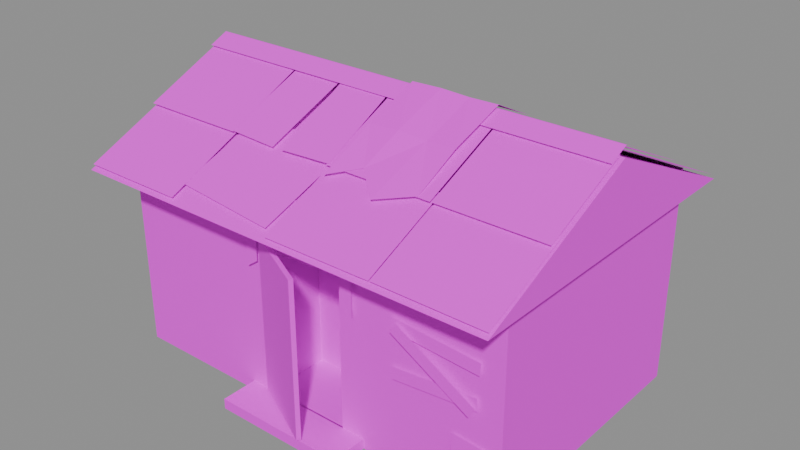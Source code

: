 # Source: banditshed_work.blend  (saved by Blender 5.1.30; exported with 4.5.12 LTS)
import bpy
from mathutils import Matrix  # noqa: F401  (used for matrix-valued properties, if any)

bpy.ops.wm.read_factory_settings(use_empty=True)
scene = bpy.context.scene
scene.name = 'Scene'

# ---- images (referenced by path relative to the original .blend; pixels are not part of the script)
import os
ASSET_DIR = os.environ.get("B2B_ASSET_DIR", "")  # directory of the original .blend (textures are referenced by path, not embedded)
HERE = os.path.dirname(os.path.abspath(__file__))  # packed textures are extracted next to this script under _unpacked/

def load_image(name, relpath, width, height, colorspace="sRGB"):
    """Load a texture the original file referenced (path relative to the .blend, or extracted next to this script)."""
    p = next((c for c in (os.path.join(HERE, relpath), os.path.join(ASSET_DIR, relpath)) if relpath and os.path.exists(c)), "")
    if p:
        img = bpy.data.images.load(p, check_existing=True)
        img.name = name
    else:  # same state as the original file: an image datablock whose file is absent (Cycles renders it pink)
        img = bpy.data.images.new(name, width, height)
        img.source = "FILE"
        img.filepath = "//" + (relpath or name)
    img.colorspace_settings.name = colorspace
    return img
img_t_banditshedtripo_d_png = load_image('T_BanditShedTripo_D.png', 'T_BanditShedTripo_D.png', 1024, 1024, 'sRGB')
img_t_banditshedtripo_d_png_001 = load_image('T_BanditShedTripo_D.png.001', 'T_BanditShedTripo_D.png', 1024, 1024, 'sRGB')

# ---- materials (node trees are filled in below, after node groups)
mat_m_banditshedtripo = bpy.data.materials.new('M_BanditShedTripo')

# ---- material node trees
mat_m_banditshedtripo.use_nodes = True; mat_m_banditshedtripo.node_tree.nodes.clear()
_N = mat_m_banditshedtripo.node_tree.nodes; _L = mat_m_banditshedtripo.node_tree.links
n0 = _N.new('ShaderNodeBsdfPrincipled'); n0.name = 'Principled BSDF'; n0.location = (-200, 100)
n0.inputs[2].default_value = 0.9
n1 = _N.new('ShaderNodeOutputMaterial'); n1.name = 'Material Output'; n1.location = (200, 100)
n2 = _N.new('ShaderNodeTexImage'); n2.name = 'Image Texture'; n2.location = (0, 0)
n2.image = img_t_banditshedtripo_d_png
n3 = _N.new('ShaderNodeTexImage'); n3.name = 'Image Texture.001'; n3.location = (0, 0)
n3.image = img_t_banditshedtripo_d_png_001
_L.new(n0.outputs[0], n1.inputs[0])
_L.new(n3.outputs[0], n0.inputs[0])
n1.is_active_output = True

# ---- meshes
me_sm_banditshed = bpy.data.meshes.new('SM_BanditShed')
me_sm_banditshed.from_pydata([(-2.42, -1.5, 0.0), (-0.5, -1.5, 0.0), (-0.5, -1.5, 2.499), (-2.42, -1.5, 2.499), (0.5, -1.5, 0.0), (2.42, -1.5, 0.0), (2.42, -1.5, 2.499), (0.5, -1.5, 2.499), (-0.5, -1.5, 2.0), (0.5, -1.5, 2.0), (0.5, -1.5, 2.499), (-0.5, -1.5, 2.499), (2.42, 1.5, 0.0), (-2.42, 1.5, 0.0), (-2.42, 1.5, 2.499), (2.42, 1.5, 2.499), (-2.42, 1.5, 0.0), (-2.42, -1.5, 0.0), (-2.42, -1.5, 2.499), (-2.42, 1.5, 2.499), (2.42, -1.5, 0.0), (2.42, 1.5, 0.0), (2.42, 1.5, 2.499), (2.42, -1.5, 2.499), (-2.42, 1.5, 0.0), (2.42, 1.5, 0.0), (2.42, -1.5, 0.0), (-2.42, -1.5, 0.0), (-0.5, -0.75, 0.12), (0.5, -0.75, 0.12), (0.5, -0.75, 2.0), (-0.5, -0.75, 2.0), (-0.5, -1.5, 0.12), (-0.5, -0.75, 0.12), (-0.5, -0.75, 2.0), (-0.5, -1.5, 2.0), (0.5, -0.75, 0.12), (0.5, -1.5, 0.12), (0.5, -1.5, 2.0), (0.5, -0.75, 2.0), (-0.5, -1.5, 2.0), (-0.5, -0.75, 2.0), (0.5, -0.75, 2.0), (0.5, -1.5, 2.0), (-0.5, -0.75, 0.12), (-0.5, -1.5, 0.12), (0.5, -1.5, 0.12), (0.5, -0.75, 0.12), (-0.78, -1.933, 0.12), (0.78, -1.933, 0.12), (0.78, -1.49, 0.12), (-0.78, -1.49, 0.12), (-0.78, -1.933, 0.0), (0.78, -1.933, 0.0), (0.78, -1.933, 0.12), (-0.78, -1.933, 0.12), (0.78, -1.49, 0.0), (-0.78, -1.49, 0.0), (-0.78, -1.49, 0.12), (0.78, -1.49, 0.12), (-0.78, -1.49, 0.0), (-0.78, -1.933, 0.0), (-0.78, -1.933, 0.12), (-0.78, -1.49, 0.12), (0.78, -1.933, 0.0), (0.78, -1.49, 0.0), (0.78, -1.49, 0.12), (0.78, -1.933, 0.12), (-0.5227, -1.55, 0.16), (-0.5, -1.505, 0.16), (0.3465, -1.936, 0.16), (0.3238, -1.981, 0.16), (-0.5227, -1.55, 1.98), (0.3238, -1.981, 1.98), (0.3465, -1.936, 1.98), (-0.5, -1.505, 1.98), (-0.5227, -1.55, 0.16), (0.3238, -1.981, 0.16), (0.3238, -1.981, 1.98), (-0.5227, -1.55, 1.98), (0.3465, -1.936, 0.16), (-0.5, -1.505, 0.16), (-0.5, -1.505, 1.98), (0.3465, -1.936, 1.98), (-0.5, -1.505, 0.16), (-0.5227, -1.55, 0.16), (-0.5227, -1.55, 1.98), (-0.5, -1.505, 1.98), (0.3238, -1.981, 0.16), (0.3465, -1.936, 0.16), (0.3465, -1.936, 1.98), (0.3238, -1.981, 1.98), (-0.58, -1.545, 2.05), (-0.2, -1.575, 1.9), (-0.2, -1.575, 2.1), (-0.58, -1.545, 2.2), (-0.2, -1.575, 1.9), (0.2, -1.575, 1.9), (0.2, -1.575, 2.1), (-0.2, -1.575, 2.1), (0.2, -1.575, 1.9), (0.58, -1.545, 2.05), (0.58, -1.545, 2.2), (0.2, -1.575, 2.1), (-0.7, -1.545, 1.58), (-0.56, -1.545, 1.68), (-0.56, -1.545, 2.22), (-0.7, -1.545, 2.22), (0.56, -1.545, 1.74), (0.7, -1.545, 1.52), (0.7, -1.545, 2.22), (0.56, -1.545, 2.22), (1.156, -1.535, 1.576), (2.174, -1.535, 1.505), (2.184, -1.535, 1.644), (1.166, -1.535, 1.715), (1.188, -1.535, 1.038), (2.164, -1.535, 1.123), (2.152, -1.535, 1.262), (1.176, -1.535, 1.177), (1.18, -1.57, 1.572), (2.09, -1.57, 1.047), (2.16, -1.57, 1.168), (1.25, -1.57, 1.693), (-2.445, -0.08464, 0.2773), (-2.445, -0.9834, 0.3244), (-2.445, -0.9154, 1.623), (-2.445, -0.0166, 1.576), (1.838, -1.525, 0.1161), (2.277, -1.525, 0.08543), (2.322, -1.525, 0.7239), (1.883, -1.525, 0.7546), (-2.55, -1.983, 2.25), (2.55, -1.983, 2.25), (2.55, 0.0, 3.15), (-2.55, 0.0, 3.15), (2.55, 1.983, 2.25), (-2.55, 1.983, 2.25), (-2.55, 0.0, 3.15), (2.55, 0.0, 3.15), (-2.55, 1.983, 2.25), (2.55, 1.983, 2.25), (2.55, -1.983, 2.25), (-2.55, -1.983, 2.25), (-2.55, 1.983, 2.25), (-2.55, -1.983, 2.25), (-2.55, 0.0, 3.15), (2.55, -1.983, 2.25), (2.55, 1.983, 2.25), (2.55, 0.0, 3.15), (-2.541, -0.08046, 3.205), (-1.284, -0.07951, 3.205), (-1.284, -1.108, 2.738), (-2.541, -1.109, 2.738), (-1.261, -0.067, 3.207), (-0.6531, -0.09117, 3.196), (-0.7024, -1.119, 2.73), (-1.31, -1.095, 2.741), (-0.6253, -0.1434, 3.184), (-0.01768, -0.1144, 3.197), (0.03884, -1.097, 2.751), (-0.5688, -1.126, 2.738), (0.008661, -0.0802, 3.205), (1.266, -0.07951, 3.205), (1.266, -1.108, 2.738), (0.009339, -1.109, 2.738), (1.285, -0.07818, 3.204), (2.542, -0.07992, 3.203), (2.54, -1.109, 2.736), (1.283, -1.107, 2.737), (-2.541, -0.9447, 2.764), (-1.284, -0.945, 2.764), (-1.284, -1.952, 2.307), (-2.541, -1.952, 2.307), (-1.215, -0.7681, 2.84), (0.03679, -0.8678, 2.795), (-0.05958, -1.871, 2.34), (-1.312, -1.771, 2.385), (0.007107, -0.9455, 2.76), (1.264, -0.9415, 2.762), (1.268, -1.948, 2.305), (0.0109, -1.952, 2.303), (1.287, -0.9419, 2.766), (2.544, -0.9481, 2.763), (2.538, -1.955, 2.306), (1.281, -1.949, 2.309), (-2.545, 0.08562, 3.205), (-1.289, 0.07647, 3.21), (-1.28, 1.105, 2.743), (-2.536, 1.115, 2.738), (-1.261, 0.07559, 3.208), (-0.004438, 0.08487, 3.204), (-0.0136, 1.114, 2.737), (-1.271, 1.105, 2.741), (0.01014, 0.07783, 3.204), (1.267, 0.08014, 3.203), (1.265, 1.109, 2.736), (0.007862, 1.107, 2.737), (1.279, 0.08477, 3.203), (2.536, 0.07508, 3.207), (2.546, 1.104, 2.74), (1.289, 1.114, 2.736), (-2.545, 0.9482, 2.759), (-1.288, 0.9394, 2.763), (-1.28, 1.946, 2.306), (-2.537, 1.955, 2.302), (-1.268, 0.9459, 2.759), (-0.0115, 0.9408, 2.762), (-0.006516, 1.948, 2.305), (-1.264, 1.953, 2.302), (-0.02804, 0.8945, 2.785), (1.226, 0.8146, 2.822), (1.303, 1.819, 2.366), (0.0491, 1.899, 2.33), (1.287, 0.9412, 2.765), (2.544, 0.948, 2.762), (2.538, 1.955, 2.305), (1.281, 1.948, 2.308), (-2.55, 0.0, 3.273), (2.55, 0.0, 3.273), (2.55, -0.2284, 3.169), (-2.55, -0.2284, 3.169), (-2.55, 0.0, 3.273), (2.55, 0.0, 3.273), (2.55, 0.2284, 3.169), (-2.55, 0.2284, 3.169), (0.19, 0.4523, 3.082), (0.55, 0.5252, 3.049), (0.52, 0.0, 3.315), (0.16, 0.0, 3.303), (0.55, 0.5252, 3.049), (0.89, 0.3977, 3.107), (0.86, 0.0, 3.303), (0.52, 0.0, 3.315), (0.89, 0.3977, 3.107), (1.23, 0.4796, 3.07), (1.2, 0.0, 3.311), (0.86, 0.0, 3.303), (0.16, 0.0, 3.303), (0.52, 0.0, 3.315), (0.47, -0.5901, 3.047), (0.11, -0.5798, 3.024), (0.52, 0.0, 3.315), (0.86, 0.0, 3.303), (0.81, -0.5798, 3.024), (0.47, -0.5901, 3.047), (0.86, 0.0, 3.303), (1.2, 0.0, 3.311), (1.15, -0.5881, 3.042), (0.81, -0.5798, 3.024), (0.11, -0.5798, 3.024), (0.47, -0.5901, 3.047), (0.41, -1.021, 2.786), (0.08, -1.221, 2.695), (0.47, -0.5901, 3.047), (0.81, -0.5798, 3.024), (0.73, -1.294, 2.662), (0.41, -1.021, 2.786), (0.81, -0.5798, 3.024), (1.15, -0.5881, 3.042), (1.13, -1.103, 2.748), (0.73, -1.294, 2.662)], [], [(1, 3, 0), (5, 7, 4), (9, 11, 8), (13, 15, 12), (17, 19, 16), (21, 23, 20), (25, 27, 24), (29, 31, 28), (33, 35, 32), (37, 39, 36), (41, 43, 40), (45, 47, 44), (49, 51, 48), (53, 55, 52), (57, 59, 56), (61, 63, 60), (65, 67, 64), (69, 71, 68), (73, 75, 72), (77, 79, 76), (81, 83, 80), (85, 87, 84), (89, 91, 88), (92, 94, 95), (97, 99, 96), (101, 103, 100), (105, 107, 104), (108, 110, 111), (113, 115, 112), (117, 119, 116), (120, 122, 123), (125, 127, 124), (129, 131, 128), (133, 135, 132), (137, 139, 136), (141, 143, 140), (144, 145, 146), (147, 148, 149), (153, 151, 150), (157, 155, 154), (158, 160, 159), (165, 163, 162), (169, 167, 166), (173, 171, 170), (174, 176, 175), (178, 180, 179), (185, 183, 182), (187, 189, 186), (191, 193, 190), (195, 197, 194), (198, 200, 201), (202, 204, 205), (207, 209, 206), (211, 213, 210), (215, 217, 214), (221, 219, 218), (223, 225, 222), (226, 228, 227), (233, 231, 230), (234, 236, 235), (238, 240, 239), (242, 244, 243), (246, 248, 247), (250, 252, 251), (257, 255, 254), (258, 260, 259), (1, 2, 3), (5, 6, 7), (9, 10, 11), (13, 14, 15), (17, 18, 19), (21, 22, 23), (25, 26, 27), (29, 30, 31), (33, 34, 35), (37, 38, 39), (41, 42, 43), (45, 46, 47), (49, 50, 51), (53, 54, 55), (57, 58, 59), (61, 62, 63), (65, 66, 67), (69, 70, 71), (73, 74, 75), (77, 78, 79), (81, 82, 83), (85, 86, 87), (89, 90, 91), (92, 93, 94), (97, 98, 99), (101, 102, 103), (105, 106, 107), (108, 109, 110), (113, 114, 115), (117, 118, 119), (120, 121, 122), (125, 126, 127), (129, 130, 131), (133, 134, 135), (137, 138, 139), (141, 142, 143), (153, 152, 151), (157, 156, 155), (158, 161, 160), (165, 164, 163), (169, 168, 167), (173, 172, 171), (174, 177, 176), (178, 181, 180), (185, 184, 183), (187, 188, 189), (191, 192, 193), (195, 196, 197), (198, 199, 200), (202, 203, 204), (207, 208, 209), (211, 212, 213), (215, 216, 217), (221, 220, 219), (223, 224, 225), (226, 229, 228), (233, 232, 231), (234, 237, 236), (238, 241, 240), (242, 245, 244), (246, 249, 248), (250, 253, 252), (257, 256, 255), (258, 261, 260)])
_uv = me_sm_banditshed.uv_layers.new(name='UVMap')
_uv.uv.foreach_set('vector', [0.05937, 0.6406, 0.2251, 0.4248, 0.2251, 0.6406, 0.5927, 0.5684, 0.7584, 0.3526, 0.7584, 0.5684, 0.2251, 0.7349, 0.182, 0.6486, 0.2251, 0.6486, 0.2752, 0.4168, 0.05937, 0.004, 0.2752, 0.004, 0.5847, 0.6107, 0.3689, 0.3526, 0.5847, 0.3526, 0.6704, 0.2617, 0.4546, 0.004, 0.6704, 0.004, 0.6685, 0.32, 0.6374, 0.2698, 0.6685, 0.2698, 0.2331, 0.5872, 0.3194, 0.4248, 0.3194, 0.5872, 0.6652, 0.7387, 0.7296, 0.5764, 0.7296, 0.7387, 0.5927, 0.7387, 0.6572, 0.5764, 0.6572, 0.7387, 0.5531, 0.899, 0.4883, 0.9854, 0.4883, 0.899, 0.5927, 0.9768, 0.6573, 0.8905, 0.6573, 0.9768, 0.01319, 0.4524, 0.05137, 0.5871, 0.01319, 0.5871, 0.3609, 0.653, 0.3505, 0.5184, 0.3609, 0.5184, 0.3425, 0.6514, 0.3321, 0.5184, 0.3425, 0.5184, 0.56, 0.7494, 0.5496, 0.7113, 0.56, 0.7113, 0.8227, 0.5347, 0.8123, 0.4966, 0.8227, 0.4966, 0.3325, 0.4352, 0.3368, 0.3532, 0.3368, 0.4352, 0.5646, 0.7007, 0.5603, 0.6187, 0.5646, 0.6187, 0.6784, 0.1611, 0.7525, 0.004, 0.7525, 0.1611, 0.2331, 0.7523, 0.311, 0.5952, 0.311, 0.7523, 0.3448, 0.5104, 0.3488, 0.3532, 0.3488, 0.5104, 0.3568, 0.5104, 0.3609, 0.3532, 0.3609, 0.5104, 0.5805, 0.7146, 0.568, 0.7453, 0.568, 0.7113, 0.7296, 0.8275, 0.7123, 0.793, 0.7296, 0.793, 0.7171, 0.75, 0.7296, 0.7806, 0.7129, 0.785, 0.3124, 0.3998, 0.3245, 0.3532, 0.3245, 0.4085, 0.2952, 0.3947, 0.2832, 0.3532, 0.2952, 0.3532, 0.04537, 0.6831, 0.03328, 0.5951, 0.04537, 0.5951, 0.5726, 0.6187, 0.5847, 0.7033, 0.5726, 0.7033, 0.02528, 0.5951, 0.01319, 0.6857, 0.01319, 0.5951, 0.8483, 0.9761, 0.9258, 0.8639, 0.9258, 0.9762, 0.7664, 0.5519, 0.8043, 0.4966, 0.8043, 0.5519, 0.4883, 0.6188, 0.541, 0.7508, 0.4883, 0.7509, 0.5382, 0.891, 0.4883, 0.7589, 0.5382, 0.7589, 0.8403, 0.996, 0.7376, 0.8639, 0.8403, 0.8639, 0.2832, 0.3452, 0.2832, 0.004, 0.3609, 0.1746, 0.3689, 0.3446, 0.3689, 0.004, 0.4466, 0.1743, 0.7376, 0.8559, 0.8514, 0.7201, 0.8514, 0.8558, 0.9712, 0.2835, 0.9055, 0.1691, 0.9712, 0.1696, 0.9251, 0.7467, 0.8594, 0.8559, 0.8594, 0.7471, 0.7376, 0.7122, 0.8514, 0.5764, 0.8514, 0.7121, 0.05937, 0.7844, 0.1732, 0.6486, 0.1732, 0.7843, 0.5927, 0.8825, 0.7041, 0.7467, 0.7041, 0.8824, 0.3689, 0.6202, 0.4803, 0.7543, 0.3689, 0.7557, 0.3445, 0.896, 0.2331, 0.7603, 0.3445, 0.7603, 0.7605, 0.1398, 0.8719, 0.004, 0.8719, 0.1397, 0.8594, 0.5765, 0.9673, 0.7121, 0.8594, 0.7122, 0.7664, 0.3526, 0.8742, 0.4886, 0.7664, 0.4883, 0.3689, 0.7637, 0.4767, 0.8996, 0.3689, 0.8994, 0.05937, 0.9282, 0.1673, 0.7924, 0.1673, 0.9281, 0.8799, 0.1397, 0.9855, 0.004, 0.9855, 0.1397, 0.8822, 0.3526, 0.9878, 0.4883, 0.8822, 0.4883, 0.784, 0.3047, 0.6784, 0.1708, 0.784, 0.1691, 0.792, 0.1691, 0.8975, 0.3051, 0.792, 0.3048, 0.004, 0.4444, 0.02422, 0.004, 0.02422, 0.4443, 0.03222, 0.004, 0.05137, 0.4444, 0.03222, 0.4443, 0.2203, 0.7528, 0.182, 0.7979, 0.182, 0.7429, 0.5836, 0.8138, 0.5462, 0.7701, 0.5836, 0.7589, 0.04926, 0.7923, 0.01319, 0.8316, 0.01319, 0.7814, 0.5847, 0.273, 0.546, 0.3352, 0.546, 0.2697, 0.538, 0.2726, 0.5015, 0.3341, 0.5014, 0.2697, 0.6294, 0.273, 0.5928, 0.3351, 0.5928, 0.2698, 0.4934, 0.2705, 0.4589, 0.318, 0.4546, 0.2697, 0.0508, 0.7471, 0.01319, 0.6937, 0.04956, 0.6987, 0.3609, 0.6642, 0.3202, 0.7182, 0.3243, 0.661, 0.05937, 0.6406, 0.05937, 0.4248, 0.2251, 0.4248, 0.5927, 0.5684, 0.5927, 0.3526, 0.7584, 0.3526, 0.2251, 0.7349, 0.182, 0.7349, 0.182, 0.6486, 0.2752, 0.4168, 0.05937, 0.4168, 0.05937, 0.004, 0.5847, 0.6107, 0.3689, 0.6107, 0.3689, 0.3526, 0.6704, 0.2617, 0.4546, 0.2617, 0.4546, 0.004, 0.6685, 0.32, 0.6374, 0.32, 0.6374, 0.2698, 0.2331, 0.5872, 0.2331, 0.4248, 0.3194, 0.4248, 0.6652, 0.7387, 0.6652, 0.5764, 0.7296, 0.5764, 0.5927, 0.7387, 0.5927, 0.5764, 0.6572, 0.5764, 0.5531, 0.899, 0.5531, 0.9854, 0.4883, 0.9854, 0.5927, 0.9768, 0.5927, 0.8905, 0.6573, 0.8905, 0.01319, 0.4524, 0.05137, 0.4524, 0.05137, 0.5871, 0.3609, 0.653, 0.3505, 0.653, 0.3505, 0.5184, 0.3425, 0.6514, 0.3321, 0.6514, 0.3321, 0.5184, 0.56, 0.7494, 0.5496, 0.7494, 0.5496, 0.7113, 0.8227, 0.5347, 0.8123, 0.5347, 0.8123, 0.4966, 0.3325, 0.4352, 0.3325, 0.3532, 0.3368, 0.3532, 0.5646, 0.7007, 0.5603, 0.7007, 0.5603, 0.6187, 0.6784, 0.1611, 0.6784, 0.004, 0.7525, 0.004, 0.2331, 0.7523, 0.2331, 0.5952, 0.311, 0.5952, 0.3448, 0.5104, 0.3448, 0.3532, 0.3488, 0.3532, 0.3568, 0.5104, 0.3568, 0.3532, 0.3609, 0.3532, 0.5805, 0.7146, 0.5847, 0.7497, 0.568, 0.7453, 0.7296, 0.8275, 0.7123, 0.8275, 0.7123, 0.793, 0.7171, 0.75, 0.7296, 0.7467, 0.7296, 0.7806, 0.3124, 0.3998, 0.3124, 0.3532, 0.3245, 0.3532, 0.2952, 0.3947, 0.2832, 0.4137, 0.2832, 0.3532, 0.04537, 0.6831, 0.03328, 0.6831, 0.03328, 0.5951, 0.5726, 0.6187, 0.5847, 0.6187, 0.5847, 0.7033, 0.02528, 0.5951, 0.02528, 0.6857, 0.01319, 0.6857, 0.8483, 0.9761, 0.8483, 0.8639, 0.9258, 0.8639, 0.7664, 0.5519, 0.7664, 0.4966, 0.8043, 0.4966, 0.4883, 0.6188, 0.541, 0.6187, 0.541, 0.7508, 0.5382, 0.891, 0.4883, 0.891, 0.4883, 0.7589, 0.8403, 0.996, 0.7376, 0.996, 0.7376, 0.8639, 0.7376, 0.8559, 0.7376, 0.7202, 0.8514, 0.7201, 0.9712, 0.2835, 0.9055, 0.283, 0.9055, 0.1691, 0.9251, 0.7467, 0.9251, 0.8555, 0.8594, 0.8559, 0.7376, 0.7122, 0.7376, 0.5765, 0.8514, 0.5764, 0.05937, 0.7844, 0.05937, 0.6487, 0.1732, 0.6486, 0.5927, 0.8825, 0.5927, 0.7468, 0.7041, 0.7467, 0.3689, 0.6202, 0.4803, 0.6187, 0.4803, 0.7543, 0.3445, 0.896, 0.2331, 0.896, 0.2331, 0.7603, 0.7605, 0.1398, 0.7605, 0.004176, 0.8719, 0.004, 0.8594, 0.5765, 0.9673, 0.5764, 0.9673, 0.7121, 0.7664, 0.3526, 0.8742, 0.353, 0.8742, 0.4886, 0.3689, 0.7637, 0.4767, 0.7639, 0.4767, 0.8996, 0.05937, 0.9282, 0.05937, 0.7925, 0.1673, 0.7924, 0.8799, 0.1397, 0.8799, 0.004078, 0.9855, 0.004, 0.8822, 0.3526, 0.9878, 0.3526, 0.9878, 0.4883, 0.784, 0.3047, 0.6784, 0.3064, 0.6784, 0.1708, 0.792, 0.1691, 0.8975, 0.1694, 0.8975, 0.3051, 0.004, 0.4444, 0.004, 0.004017, 0.02422, 0.004, 0.03222, 0.004, 0.05137, 0.004022, 0.05137, 0.4444, 0.2203, 0.7528, 0.2208, 0.8002, 0.182, 0.7979, 0.5836, 0.8138, 0.547, 0.8118, 0.5462, 0.7701, 0.04926, 0.7923, 0.04981, 0.834, 0.01319, 0.8316, 0.5847, 0.273, 0.5848, 0.3374, 0.546, 0.3352, 0.538, 0.2726, 0.538, 0.3381, 0.5015, 0.3341, 0.6294, 0.273, 0.6294, 0.3374, 0.5928, 0.3351, 0.4934, 0.2705, 0.4934, 0.3417, 0.4589, 0.318, 0.0508, 0.7471, 0.01319, 0.7734, 0.01319, 0.6937, 0.3609, 0.6642, 0.3609, 0.744, 0.3202, 0.7182])
_uv.active_render = True
_uv = me_sm_banditshed.uv_layers.new(name='LightmapUV')
_uv.uv.foreach_set('vector', [0.6982, 0.1854, 0.8328, 0.01, 0.8328, 0.1854, 0.471, 0.8608, 0.6057, 0.6854, 0.6057, 0.8608, 0.9819, 0.08014, 0.9469, 0.01, 0.9819, 0.01, 0.451, 0.7236, 0.2756, 0.388, 0.451, 0.388, 0.8127, 0.5978, 0.6373, 0.3881, 0.8127, 0.3881, 0.8127, 0.8273, 0.6373, 0.6178, 0.8127, 0.6178, 0.2205, 0.7276, 0.01, 0.3879, 0.2205, 0.3879, 0.6982, 0.3373, 0.7683, 0.2054, 0.7683, 0.3373, 0.2756, 0.8755, 0.3279, 0.7436, 0.3279, 0.8755, 0.7883, 0.3373, 0.8408, 0.2054, 0.8408, 0.3373, 0.9793, 0.8248, 0.9267, 0.8949, 0.9267, 0.8248, 0.9267, 0.8047, 0.9793, 0.7346, 0.9793, 0.8048, 0.0903, 0.7476, 0.1213, 0.857, 0.0903, 0.857, 0.249, 0.7928, 0.2406, 0.6834, 0.249, 0.6834, 0.8411, 0.4962, 0.8327, 0.3881, 0.8411, 0.3881, 0.986, 0.9459, 0.9776, 0.9149, 0.986, 0.9149, 0.8053, 0.9864, 0.7969, 0.9555, 0.8053, 0.9555, 0.8528, 0.1849, 0.8563, 0.1183, 0.8563, 0.1849, 0.8799, 0.1849, 0.8763, 0.1183, 0.8799, 0.1183, 0.01, 0.8753, 0.0703, 0.7476, 0.0703, 0.8753, 0.3479, 0.8713, 0.4113, 0.7436, 0.4113, 0.8713, 0.2406, 0.6634, 0.2438, 0.5356, 0.2438, 0.6634, 0.2405, 0.5156, 0.2438, 0.3879, 0.2438, 0.5156, 0.7399, 0.9582, 0.7297, 0.9831, 0.7297, 0.9555, 0.6513, 0.9836, 0.6373, 0.9555, 0.6513, 0.9555, 0.7667, 0.9582, 0.7769, 0.983, 0.7633, 0.9866, 0.9513, 0.426, 0.9611, 0.3881, 0.9611, 0.433, 0.2504, 0.8465, 0.2406, 0.8128, 0.2504, 0.8128, 0.1213, 0.9486, 0.1115, 0.877, 0.1213, 0.877, 0.4412, 0.8808, 0.451, 0.9495, 0.4412, 0.9495, 0.4411, 0.7436, 0.4313, 0.8172, 0.4313, 0.7436, 0.1413, 0.8388, 0.2043, 0.7476, 0.2043, 0.8388, 0.9267, 0.9598, 0.9576, 0.9149, 0.9576, 0.9598, 0.3083, 0.01012, 0.451, 0.3679, 0.3083, 0.368, 0.6062, 0.3681, 0.471, 0.01, 0.6062, 0.01016, 0.2883, 0.3679, 0.01, 0.01, 0.2883, 0.01, 0.471, 0.6654, 0.471, 0.3881, 0.5341, 0.5267, 0.5541, 0.6649, 0.5541, 0.3881, 0.6173, 0.5265, 0.8327, 0.9311, 0.9067, 0.8429, 0.9067, 0.9311, 0.6023, 0.9551, 0.5596, 0.8808, 0.6023, 0.8811, 0.9679, 0.5162, 0.9252, 0.5872, 0.9252, 0.5165, 0.8528, 0.09827, 0.9269, 0.01, 0.9269, 0.09821, 0.8327, 0.8229, 0.9067, 0.7346, 0.9067, 0.8228, 0.6373, 0.9355, 0.7097, 0.8473, 0.7097, 0.9355, 0.8327, 0.5171, 0.9052, 0.6044, 0.8327, 0.6053, 0.8022, 0.9355, 0.7297, 0.8473, 0.8022, 0.8473, 0.8608, 0.2937, 0.9332, 0.2054, 0.9332, 0.2936, 0.01, 0.8953, 0.08015, 0.9835, 0.01, 0.9836, 0.8611, 0.3881, 0.9313, 0.4765, 0.8611, 0.4763, 0.1413, 0.8588, 0.2115, 0.9471, 0.1413, 0.947, 0.3479, 0.9796, 0.4181, 0.8913, 0.4181, 0.9795, 0.2593, 0.9838, 0.3279, 0.8955, 0.3279, 0.9837, 0.9214, 0.6253, 0.99, 0.7135, 0.9214, 0.7135, 0.9014, 0.7135, 0.8327, 0.6264, 0.9014, 0.6253, 0.471, 0.8808, 0.5396, 0.9692, 0.471, 0.969, 0.6262, 0.3679, 0.6426, 0.01, 0.6426, 0.3679, 0.6626, 0.01, 0.6782, 0.3679, 0.6626, 0.3679, 0.9762, 0.4594, 0.9513, 0.4887, 0.9513, 0.453, 0.857, 0.9869, 0.8327, 0.9584, 0.857, 0.9511, 0.9064, 0.9582, 0.8829, 0.9838, 0.8829, 0.9511, 0.9776, 0.3159, 0.9524, 0.3563, 0.9524, 0.3137, 0.9681, 0.1202, 0.9444, 0.1602, 0.9443, 0.1183, 0.977, 0.2074, 0.9532, 0.2478, 0.9532, 0.2054, 0.9324, 0.3143, 0.91, 0.3451, 0.9072, 0.3137, 0.9243, 0.153, 0.8999, 0.1183, 0.9235, 0.1215, 0.8872, 0.3158, 0.8608, 0.3509, 0.8634, 0.3137, 0.6982, 0.1854, 0.6982, 0.01, 0.8328, 0.01, 0.471, 0.8608, 0.471, 0.6854, 0.6057, 0.6854, 0.9819, 0.08014, 0.9469, 0.08014, 0.9469, 0.01, 0.451, 0.7236, 0.2756, 0.7236, 0.2756, 0.388, 0.8127, 0.5978, 0.6373, 0.5978, 0.6373, 0.3881, 0.8127, 0.8273, 0.6373, 0.8273, 0.6373, 0.6178, 0.2205, 0.7276, 0.01, 0.7276, 0.01, 0.3879, 0.6982, 0.3373, 0.6982, 0.2054, 0.7683, 0.2054, 0.2756, 0.8755, 0.2756, 0.7436, 0.3279, 0.7436, 0.7883, 0.3373, 0.7883, 0.2054, 0.8408, 0.2054, 0.9793, 0.8248, 0.9793, 0.8949, 0.9267, 0.8949, 0.9267, 0.8047, 0.9267, 0.7346, 0.9793, 0.7346, 0.0903, 0.7476, 0.1213, 0.7476, 0.1213, 0.857, 0.249, 0.7928, 0.2406, 0.7928, 0.2406, 0.6834, 0.8411, 0.4962, 0.8327, 0.4962, 0.8327, 0.3881, 0.986, 0.9459, 0.9776, 0.9459, 0.9776, 0.9149, 0.8053, 0.9864, 0.7969, 0.9864, 0.7969, 0.9555, 0.8528, 0.1849, 0.8528, 0.1183, 0.8563, 0.1183, 0.8799, 0.1849, 0.8763, 0.1849, 0.8763, 0.1183, 0.01, 0.8753, 0.01, 0.7476, 0.0703, 0.7476, 0.3479, 0.8713, 0.3479, 0.7436, 0.4113, 0.7436, 0.2406, 0.6634, 0.2406, 0.5356, 0.2438, 0.5356, 0.2405, 0.5156, 0.2405, 0.3879, 0.2438, 0.3879, 0.7399, 0.9582, 0.7433, 0.9867, 0.7297, 0.9831, 0.6513, 0.9836, 0.6373, 0.9836, 0.6373, 0.9555, 0.7667, 0.9582, 0.7769, 0.9555, 0.7769, 0.983, 0.9513, 0.426, 0.9513, 0.3881, 0.9611, 0.3881, 0.2504, 0.8465, 0.2406, 0.8619, 0.2406, 0.8128, 0.1213, 0.9486, 0.1115, 0.9486, 0.1115, 0.877, 0.4412, 0.8808, 0.451, 0.8808, 0.451, 0.9495, 0.4411, 0.7436, 0.4411, 0.8172, 0.4313, 0.8172, 0.1413, 0.8388, 0.1413, 0.7476, 0.2043, 0.7476, 0.9267, 0.9598, 0.9267, 0.9149, 0.9576, 0.9149, 0.3083, 0.01012, 0.451, 0.01, 0.451, 0.3679, 0.6062, 0.3681, 0.471, 0.3679, 0.471, 0.01, 0.2883, 0.3679, 0.01, 0.3679, 0.01, 0.01, 0.8327, 0.9311, 0.8327, 0.8429, 0.9067, 0.8429, 0.6023, 0.9551, 0.5596, 0.9548, 0.5596, 0.8808, 0.9679, 0.5162, 0.9679, 0.587, 0.9252, 0.5872, 0.8528, 0.09827, 0.8528, 0.01006, 0.9269, 0.01, 0.8327, 0.8229, 0.8327, 0.7346, 0.9067, 0.7346, 0.6373, 0.9355, 0.6373, 0.8473, 0.7097, 0.8473, 0.8327, 0.5171, 0.9052, 0.5162, 0.9052, 0.6044, 0.8022, 0.9355, 0.7297, 0.9355, 0.7297, 0.8473, 0.8608, 0.2937, 0.8608, 0.2055, 0.9332, 0.2054, 0.01, 0.8953, 0.08015, 0.8953, 0.08015, 0.9835, 0.8611, 0.3881, 0.9313, 0.3883, 0.9313, 0.4765, 0.1413, 0.8588, 0.2115, 0.8589, 0.2115, 0.9471, 0.3479, 0.9796, 0.3479, 0.8914, 0.4181, 0.8913, 0.2593, 0.9838, 0.2593, 0.8956, 0.3279, 0.8955, 0.9214, 0.6253, 0.99, 0.6253, 0.99, 0.7135, 0.9014, 0.7135, 0.8327, 0.7146, 0.8327, 0.6264, 0.471, 0.8808, 0.5396, 0.881, 0.5396, 0.9692, 0.6262, 0.3679, 0.6262, 0.01001, 0.6426, 0.01, 0.6626, 0.01, 0.6782, 0.01002, 0.6782, 0.3679, 0.9762, 0.4594, 0.9765, 0.4902, 0.9513, 0.4887, 0.857, 0.9869, 0.8332, 0.9855, 0.8327, 0.9584, 0.9064, 0.9582, 0.9067, 0.9853, 0.8829, 0.9838, 0.9776, 0.3159, 0.9777, 0.3578, 0.9524, 0.3563, 0.9681, 0.1202, 0.9681, 0.1628, 0.9444, 0.1602, 0.977, 0.2074, 0.977, 0.2493, 0.9532, 0.2478, 0.9324, 0.3143, 0.9324, 0.3606, 0.91, 0.3451, 0.9243, 0.153, 0.8999, 0.1701, 0.8999, 0.1183, 0.8872, 0.3158, 0.8872, 0.3677, 0.8608, 0.3509])
me_sm_banditshed.materials.append(mat_m_banditshedtripo)
me_sm_banditshed.update()

# ---- objects
ob_sm_banditshed = bpy.data.objects.new('SM_BanditShed', me_sm_banditshed)

# ---- transforms, parenting, visibility, modifiers, constraints
ob_sm_banditshed.location = (0.0, 0.0, 0.0)

# ---- collection membership
scene.collection.objects.link(ob_sm_banditshed)

# ---- scene / render settings (as saved in the file)
scene.frame_start = 1; scene.frame_end = 250; scene.frame_set(1)
scene.render.engine = 'BLENDER_EEVEE_NEXT'
scene.render.bake_bias = 0.0
scene.render.bake_samples = 0
scene.cycles.sampling_pattern = 'TABULATED_SOBOL'
scene.eevee.use_volume_custom_range = False
bpy.context.view_layer.update()

# ---- added for rendering (the .blend has no active camera and no usable light): camera, sun + grey world if the file has none
cam_auto = bpy.data.cameras.new('AutoCamera')
cam_auto.lens = 50.0
cam_auto.sensor_width = 36.0
cam_auto.clip_end = 1000.0
ob_auto_camera = bpy.data.objects.new('AutoCamera', cam_auto)
scene.collection.objects.link(ob_auto_camera)
ob_auto_camera.location = (6.71845, -8.06214, 7.03226)
ob_auto_camera.rotation_euler = (1.09748, -7.21219e-08, 0.694738)
scene.camera = ob_auto_camera
light_auto_sun = bpy.data.lights.new('AutoSun', 'SUN')
light_auto_sun.energy = 3.0
light_auto_sun.angle = 0.0523599
ob_auto_sun = bpy.data.objects.new('AutoSun', light_auto_sun)
scene.collection.objects.link(ob_auto_sun)
ob_auto_sun.rotation_euler = (0.872665, 0.174533, 0.523599)
if scene.world is None:
    world_auto = bpy.data.worlds.new('AutoWorld')
    world_auto.color = (0.3, 0.3, 0.3)
    scene.world = world_auto
bpy.context.view_layer.update()
